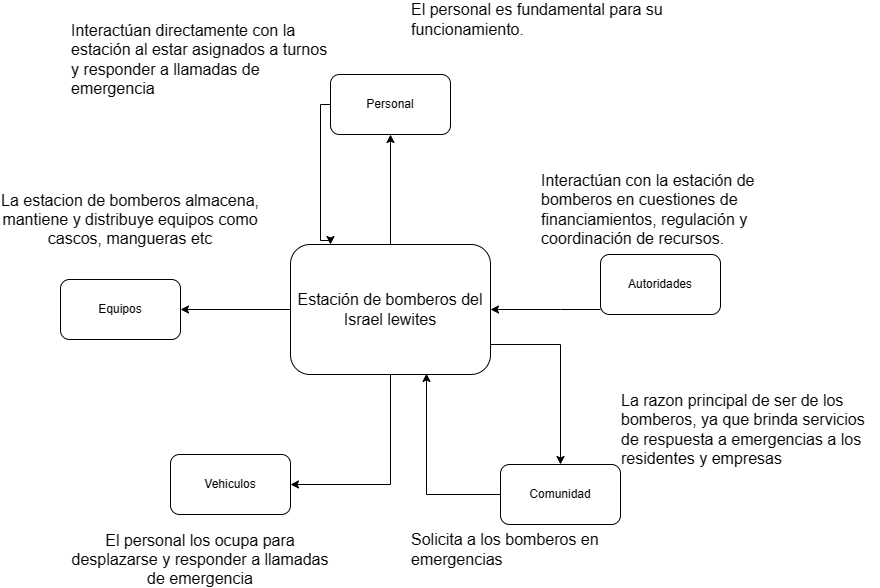

The diagram above was exported from draw.io. Its source (the exported page's mxGraphModel, read from the mxfile embedded in the PNG):
<mxGraphModel dx="1242" dy="535" grid="1" gridSize="10" guides="1" tooltips="1" connect="1" arrows="1" fold="1" page="1" pageScale="1" pageWidth="827" pageHeight="1169" math="0" shadow="0">
  <root>
    <mxCell id="0" />
    <mxCell id="1" parent="0" />
    <mxCell id="cQAvSFIhFFgWHXsnMeJp-7" style="edgeStyle=orthogonalEdgeStyle;rounded=0;orthogonalLoop=1;jettySize=auto;html=1;fontSize=16;" parent="1" source="cQAvSFIhFFgWHXsnMeJp-1" target="cQAvSFIhFFgWHXsnMeJp-3" edge="1">
      <mxGeometry relative="1" as="geometry" />
    </mxCell>
    <mxCell id="cQAvSFIhFFgWHXsnMeJp-9" style="edgeStyle=orthogonalEdgeStyle;rounded=0;orthogonalLoop=1;jettySize=auto;html=1;fontSize=16;" parent="1" source="cQAvSFIhFFgWHXsnMeJp-1" target="cQAvSFIhFFgWHXsnMeJp-4" edge="1">
      <mxGeometry relative="1" as="geometry">
        <Array as="points">
          <mxPoint x="410" y="540" />
        </Array>
      </mxGeometry>
    </mxCell>
    <mxCell id="cQAvSFIhFFgWHXsnMeJp-11" style="edgeStyle=orthogonalEdgeStyle;rounded=0;orthogonalLoop=1;jettySize=auto;html=1;fontSize=16;" parent="1" source="cQAvSFIhFFgWHXsnMeJp-1" target="cQAvSFIhFFgWHXsnMeJp-5" edge="1">
      <mxGeometry relative="1" as="geometry">
        <Array as="points">
          <mxPoint x="580" y="400" />
        </Array>
      </mxGeometry>
    </mxCell>
    <mxCell id="cQAvSFIhFFgWHXsnMeJp-18" style="edgeStyle=orthogonalEdgeStyle;rounded=0;orthogonalLoop=1;jettySize=auto;html=1;entryX=0.5;entryY=1;entryDx=0;entryDy=0;fontSize=16;" parent="1" source="cQAvSFIhFFgWHXsnMeJp-1" target="cQAvSFIhFFgWHXsnMeJp-2" edge="1">
      <mxGeometry relative="1" as="geometry" />
    </mxCell>
    <mxCell id="cQAvSFIhFFgWHXsnMeJp-1" value="Estación de bomberos del Israel lewites" style="rounded=1;whiteSpace=wrap;html=1;fontSize=16;" parent="1" vertex="1">
      <mxGeometry x="310" y="300" width="200" height="130" as="geometry" />
    </mxCell>
    <mxCell id="cQAvSFIhFFgWHXsnMeJp-20" style="edgeStyle=orthogonalEdgeStyle;rounded=0;orthogonalLoop=1;jettySize=auto;html=1;fontSize=16;" parent="1" source="cQAvSFIhFFgWHXsnMeJp-2" target="cQAvSFIhFFgWHXsnMeJp-1" edge="1">
      <mxGeometry relative="1" as="geometry">
        <Array as="points">
          <mxPoint x="340" y="160" />
          <mxPoint x="340" y="296" />
          <mxPoint x="350" y="296" />
        </Array>
      </mxGeometry>
    </mxCell>
    <mxCell id="cQAvSFIhFFgWHXsnMeJp-2" value="Personal" style="rounded=1;whiteSpace=wrap;html=1;" parent="1" vertex="1">
      <mxGeometry x="350" y="130" width="120" height="60" as="geometry" />
    </mxCell>
    <mxCell id="cQAvSFIhFFgWHXsnMeJp-3" value="Equipos" style="rounded=1;whiteSpace=wrap;html=1;" parent="1" vertex="1">
      <mxGeometry x="80" y="335" width="120" height="60" as="geometry" />
    </mxCell>
    <mxCell id="cQAvSFIhFFgWHXsnMeJp-4" value="Vehiculos" style="rounded=1;whiteSpace=wrap;html=1;" parent="1" vertex="1">
      <mxGeometry x="190" y="510" width="120" height="60" as="geometry" />
    </mxCell>
    <mxCell id="cQAvSFIhFFgWHXsnMeJp-13" style="edgeStyle=orthogonalEdgeStyle;rounded=0;orthogonalLoop=1;jettySize=auto;html=1;entryX=0.68;entryY=0.992;entryDx=0;entryDy=0;entryPerimeter=0;fontSize=16;" parent="1" source="cQAvSFIhFFgWHXsnMeJp-5" target="cQAvSFIhFFgWHXsnMeJp-1" edge="1">
      <mxGeometry relative="1" as="geometry" />
    </mxCell>
    <mxCell id="cQAvSFIhFFgWHXsnMeJp-5" value="Comunidad" style="rounded=1;whiteSpace=wrap;html=1;" parent="1" vertex="1">
      <mxGeometry x="520" y="520" width="120" height="60" as="geometry" />
    </mxCell>
    <mxCell id="cQAvSFIhFFgWHXsnMeJp-15" style="edgeStyle=orthogonalEdgeStyle;rounded=0;orthogonalLoop=1;jettySize=auto;html=1;fontSize=16;" parent="1" source="cQAvSFIhFFgWHXsnMeJp-6" target="cQAvSFIhFFgWHXsnMeJp-1" edge="1">
      <mxGeometry relative="1" as="geometry">
        <Array as="points">
          <mxPoint x="580" y="365" />
          <mxPoint x="580" y="365" />
        </Array>
      </mxGeometry>
    </mxCell>
    <mxCell id="cQAvSFIhFFgWHXsnMeJp-6" value="Autoridades" style="rounded=1;whiteSpace=wrap;html=1;" parent="1" vertex="1">
      <mxGeometry x="620" y="310" width="120" height="60" as="geometry" />
    </mxCell>
    <mxCell id="cQAvSFIhFFgWHXsnMeJp-8" value="La estacion de bomberos almacena, mantiene y distribuye equipos como cascos, mangueras etc" style="text;html=1;strokeColor=none;fillColor=none;align=center;verticalAlign=middle;whiteSpace=wrap;rounded=0;fontSize=16;" parent="1" vertex="1">
      <mxGeometry x="20" y="260" width="260" height="30" as="geometry" />
    </mxCell>
    <mxCell id="cQAvSFIhFFgWHXsnMeJp-10" value="&lt;div style=&quot;text-align: center;&quot;&gt;&lt;span style=&quot;text-align: start; background-color: initial;&quot;&gt;El personal los ocupa para desplazarse y responder a llamadas de emergencia&lt;/span&gt;&lt;span style=&quot;color: rgba(0, 0, 0, 0); font-family: monospace; font-size: 0px; text-align: start; background-color: initial;&quot;&gt;%3CmxGraphModel%3E%3Croot%3E%3CmxCell%20id%3D%220%22%2F%3E%3CmxCell%20id%3D%221%22%20parent%3D%220%22%2F%3E%3CmxCell%20id%3D%222%22%20value%3D%22La%20estacion%20de%20bomberos%20almacena%2C%20mantiene%20y%20distribuye%20equipos%20como%20cascos%2C%20mangueras%20etc%22%20style%3D%22text%3Bhtml%3D1%3BstrokeColor%3Dnone%3BfillColor%3Dnone%3Balign%3Dcenter%3BverticalAlign%3Dmiddle%3BwhiteSpace%3Dwrap%3Brounded%3D0%3BfontSize%3D16%3B%22%20vertex%3D%221%22%20parent%3D%221%22%3E%3CmxGeometry%20x%3D%2220%22%20y%3D%22260%22%20width%3D%22260%22%20height%3D%2230%22%20as%3D%22geometry%22%2F%3E%3C%2FmxCell%3E%3C%2Froot%3E%3C%2FmxGraphModel%3E&lt;/span&gt;&lt;/div&gt;" style="text;html=1;strokeColor=none;fillColor=none;align=center;verticalAlign=middle;whiteSpace=wrap;rounded=0;fontSize=16;" parent="1" vertex="1">
      <mxGeometry x="90" y="600" width="260" height="30" as="geometry" />
    </mxCell>
    <mxCell id="cQAvSFIhFFgWHXsnMeJp-12" value="&lt;div style=&quot;text-align: start;&quot;&gt;La razon principal de ser de los bomberos, ya que brinda servicios de respuesta a emergencias a los residentes y empresas&lt;/div&gt;" style="text;html=1;strokeColor=none;fillColor=none;align=center;verticalAlign=middle;whiteSpace=wrap;rounded=0;fontSize=16;" parent="1" vertex="1">
      <mxGeometry x="640" y="470" width="260" height="30" as="geometry" />
    </mxCell>
    <mxCell id="cQAvSFIhFFgWHXsnMeJp-14" value="&lt;div style=&quot;text-align: start;&quot;&gt;Solicita a los bomberos en emergencias&lt;/div&gt;" style="text;html=1;strokeColor=none;fillColor=none;align=center;verticalAlign=middle;whiteSpace=wrap;rounded=0;fontSize=16;" parent="1" vertex="1">
      <mxGeometry x="430" y="590" width="260" height="30" as="geometry" />
    </mxCell>
    <mxCell id="cQAvSFIhFFgWHXsnMeJp-16" value="&lt;div style=&quot;text-align: start;&quot;&gt;Interactúan con la estación de bomberos en cuestiones de financiamientos, regulación y coordinación de recursos.&lt;/div&gt;" style="text;html=1;strokeColor=none;fillColor=none;align=center;verticalAlign=middle;whiteSpace=wrap;rounded=0;fontSize=16;" parent="1" vertex="1">
      <mxGeometry x="560" y="250" width="260" height="30" as="geometry" />
    </mxCell>
    <mxCell id="cQAvSFIhFFgWHXsnMeJp-19" value="&lt;div style=&quot;text-align: start;&quot;&gt;El personal es fundamental para su funcionamiento.&lt;/div&gt;" style="text;html=1;strokeColor=none;fillColor=none;align=center;verticalAlign=middle;whiteSpace=wrap;rounded=0;fontSize=16;" parent="1" vertex="1">
      <mxGeometry x="430" y="60" width="260" height="30" as="geometry" />
    </mxCell>
    <mxCell id="cQAvSFIhFFgWHXsnMeJp-21" value="&lt;div style=&quot;text-align: start;&quot;&gt;Interactúan directamente con la estación al estar asignados a turnos y responder a llamadas de emergencia&lt;/div&gt;" style="text;html=1;strokeColor=none;fillColor=none;align=center;verticalAlign=middle;whiteSpace=wrap;rounded=0;fontSize=16;" parent="1" vertex="1">
      <mxGeometry x="90" y="100" width="260" height="30" as="geometry" />
    </mxCell>
  </root>
</mxGraphModel>